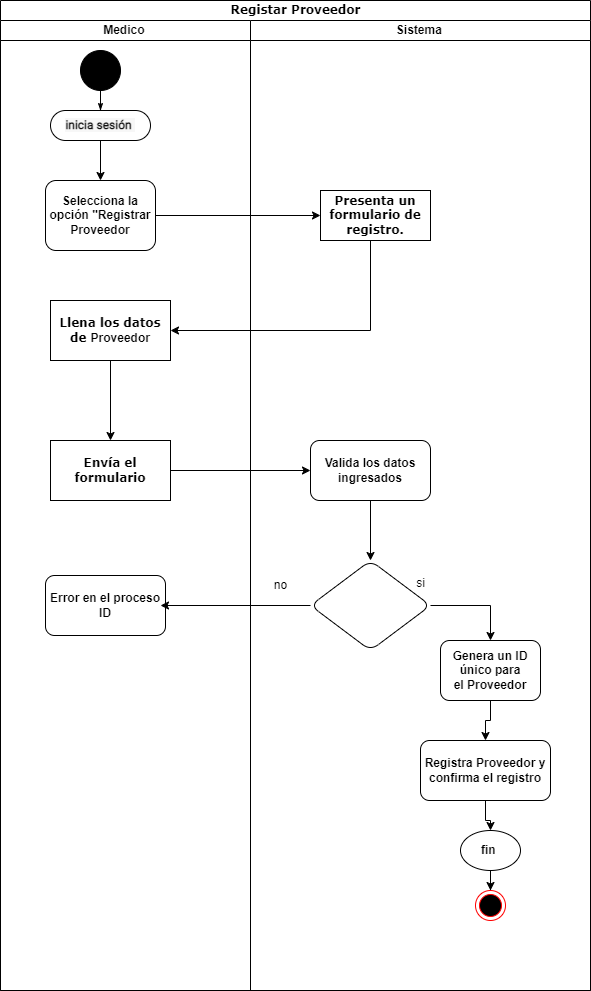

The diagram above was exported from draw.io. Its source (the exported page's mxGraphModel, read from the mxfile embedded in the PNG):
<mxGraphModel dx="1290" dy="618" grid="1" gridSize="10" guides="1" tooltips="1" connect="1" arrows="1" fold="1" page="1" pageScale="1" pageWidth="850" pageHeight="1100" background="none" math="0" shadow="0">
  <root>
    <mxCell id="MZUUkyxtwqSdlzq2Luku-0" />
    <mxCell id="MZUUkyxtwqSdlzq2Luku-1" parent="MZUUkyxtwqSdlzq2Luku-0" />
    <mxCell id="MZUUkyxtwqSdlzq2Luku-2" value="Registar Proveedor" style="swimlane;html=1;childLayout=stackLayout;startSize=20;rounded=0;shadow=0;comic=0;labelBackgroundColor=none;strokeWidth=1;fontFamily=Verdana;fontSize=12;align=center;" vertex="1" parent="MZUUkyxtwqSdlzq2Luku-1">
      <mxGeometry x="80" y="20" width="590" height="990" as="geometry" />
    </mxCell>
    <mxCell id="MZUUkyxtwqSdlzq2Luku-3" value="Medico&amp;nbsp;" style="swimlane;html=1;startSize=20;" vertex="1" parent="MZUUkyxtwqSdlzq2Luku-2">
      <mxGeometry y="20" width="250" height="970" as="geometry" />
    </mxCell>
    <mxCell id="MZUUkyxtwqSdlzq2Luku-4" value="" style="ellipse;whiteSpace=wrap;html=1;rounded=0;shadow=0;comic=0;labelBackgroundColor=none;strokeWidth=1;fillColor=#000000;fontFamily=Verdana;fontSize=12;align=center;" vertex="1" parent="MZUUkyxtwqSdlzq2Luku-3">
      <mxGeometry x="80" y="30" width="40" height="40" as="geometry" />
    </mxCell>
    <mxCell id="MZUUkyxtwqSdlzq2Luku-5" style="edgeStyle=orthogonalEdgeStyle;rounded=0;orthogonalLoop=1;jettySize=auto;html=1;" edge="1" parent="MZUUkyxtwqSdlzq2Luku-3" source="MZUUkyxtwqSdlzq2Luku-6" target="MZUUkyxtwqSdlzq2Luku-8">
      <mxGeometry relative="1" as="geometry" />
    </mxCell>
    <mxCell id="MZUUkyxtwqSdlzq2Luku-6" value="&lt;div style=&quot;text-align: start;&quot;&gt;&lt;font style=&quot;font-size: 12px;&quot; face=&quot;-apple-system, Roboto, SegoeUI, Segoe UI, Helvetica Neue, Helvetica, Microsoft YaHei, Meiryo UI, Meiryo, Arial Unicode MS, sans-serif&quot; color=&quot;#111111&quot;&gt;&lt;span style=&quot;white-space-collapse: preserve; background-color: rgb(247, 247, 247);&quot;&gt;&lt;b&gt;inicia sesión &lt;/b&gt;&lt;/span&gt;&lt;/font&gt;&lt;/div&gt;" style="rounded=1;whiteSpace=wrap;html=1;shadow=0;comic=0;labelBackgroundColor=none;strokeWidth=1;fontFamily=Verdana;fontSize=12;align=center;arcSize=50;" vertex="1" parent="MZUUkyxtwqSdlzq2Luku-3">
      <mxGeometry x="50" y="90" width="100" height="30" as="geometry" />
    </mxCell>
    <mxCell id="MZUUkyxtwqSdlzq2Luku-7" style="edgeStyle=orthogonalEdgeStyle;rounded=0;html=1;labelBackgroundColor=none;startArrow=none;startFill=0;startSize=5;endArrow=classicThin;endFill=1;endSize=5;jettySize=auto;orthogonalLoop=1;strokeWidth=1;fontFamily=Verdana;fontSize=12" edge="1" parent="MZUUkyxtwqSdlzq2Luku-3" source="MZUUkyxtwqSdlzq2Luku-4" target="MZUUkyxtwqSdlzq2Luku-6">
      <mxGeometry relative="1" as="geometry" />
    </mxCell>
    <mxCell id="MZUUkyxtwqSdlzq2Luku-8" value="&lt;b&gt;Selecciona la opción &quot;Registrar Proveedor&lt;/b&gt;" style="rounded=1;whiteSpace=wrap;html=1;" vertex="1" parent="MZUUkyxtwqSdlzq2Luku-3">
      <mxGeometry x="45" y="160" width="110" height="70" as="geometry" />
    </mxCell>
    <mxCell id="MZUUkyxtwqSdlzq2Luku-9" value="&lt;b&gt;Envía el formulario&lt;/b&gt;" style="whiteSpace=wrap;html=1;fontFamily=Verdana;rounded=0;shadow=0;comic=0;labelBackgroundColor=none;strokeWidth=1;arcSize=50;" vertex="1" parent="MZUUkyxtwqSdlzq2Luku-3">
      <mxGeometry x="50" y="420" width="120" height="60" as="geometry" />
    </mxCell>
    <mxCell id="MZUUkyxtwqSdlzq2Luku-10" value="&lt;b&gt;Error en el proceso ID&lt;/b&gt;" style="rounded=1;whiteSpace=wrap;html=1;" vertex="1" parent="MZUUkyxtwqSdlzq2Luku-3">
      <mxGeometry x="45" y="555" width="120" height="60" as="geometry" />
    </mxCell>
    <mxCell id="MZUUkyxtwqSdlzq2Luku-11" value="&lt;b&gt;Llena los datos de&amp;nbsp;&lt;/b&gt;&lt;b style=&quot;font-family: Helvetica;&quot;&gt;Proveedor&lt;/b&gt;" style="whiteSpace=wrap;html=1;fontFamily=Verdana;rounded=0;shadow=0;comic=0;labelBackgroundColor=none;strokeWidth=1;arcSize=50;" vertex="1" parent="MZUUkyxtwqSdlzq2Luku-3">
      <mxGeometry x="50" y="280" width="120" height="60" as="geometry" />
    </mxCell>
    <mxCell id="MZUUkyxtwqSdlzq2Luku-12" value="" style="edgeStyle=orthogonalEdgeStyle;rounded=0;orthogonalLoop=1;jettySize=auto;html=1;" edge="1" parent="MZUUkyxtwqSdlzq2Luku-3" source="MZUUkyxtwqSdlzq2Luku-11" target="MZUUkyxtwqSdlzq2Luku-9">
      <mxGeometry relative="1" as="geometry" />
    </mxCell>
    <mxCell id="MZUUkyxtwqSdlzq2Luku-13" style="edgeStyle=orthogonalEdgeStyle;rounded=0;orthogonalLoop=1;jettySize=auto;html=1;" edge="1" parent="MZUUkyxtwqSdlzq2Luku-2" source="MZUUkyxtwqSdlzq2Luku-8" target="MZUUkyxtwqSdlzq2Luku-17">
      <mxGeometry relative="1" as="geometry">
        <mxPoint x="310.0000000000002" y="195" as="targetPoint" />
      </mxGeometry>
    </mxCell>
    <mxCell id="MZUUkyxtwqSdlzq2Luku-14" style="edgeStyle=orthogonalEdgeStyle;rounded=0;orthogonalLoop=1;jettySize=auto;html=1;" edge="1" parent="MZUUkyxtwqSdlzq2Luku-2" source="MZUUkyxtwqSdlzq2Luku-9" target="MZUUkyxtwqSdlzq2Luku-19">
      <mxGeometry relative="1" as="geometry">
        <mxPoint x="300.0000000000002" y="470" as="targetPoint" />
      </mxGeometry>
    </mxCell>
    <mxCell id="MZUUkyxtwqSdlzq2Luku-15" value="" style="edgeStyle=orthogonalEdgeStyle;rounded=0;orthogonalLoop=1;jettySize=auto;html=1;" edge="1" parent="MZUUkyxtwqSdlzq2Luku-2" source="MZUUkyxtwqSdlzq2Luku-17" target="MZUUkyxtwqSdlzq2Luku-11">
      <mxGeometry relative="1" as="geometry">
        <Array as="points">
          <mxPoint x="370" y="330" />
        </Array>
      </mxGeometry>
    </mxCell>
    <mxCell id="MZUUkyxtwqSdlzq2Luku-16" value="Sistema&amp;nbsp;" style="swimlane;html=1;startSize=20;" vertex="1" parent="MZUUkyxtwqSdlzq2Luku-2">
      <mxGeometry x="250" y="20" width="340" height="970" as="geometry" />
    </mxCell>
    <mxCell id="MZUUkyxtwqSdlzq2Luku-17" value="&lt;b&gt;Presenta un formulario de registro.&lt;/b&gt;" style="rounded=0;whiteSpace=wrap;html=1;shadow=0;comic=0;labelBackgroundColor=none;strokeWidth=1;fontFamily=Verdana;fontSize=12;align=center;arcSize=50;" vertex="1" parent="MZUUkyxtwqSdlzq2Luku-16">
      <mxGeometry x="70" y="170" width="110" height="50" as="geometry" />
    </mxCell>
    <mxCell id="MZUUkyxtwqSdlzq2Luku-18" value="" style="edgeStyle=orthogonalEdgeStyle;rounded=0;orthogonalLoop=1;jettySize=auto;html=1;" edge="1" parent="MZUUkyxtwqSdlzq2Luku-16" source="MZUUkyxtwqSdlzq2Luku-19" target="MZUUkyxtwqSdlzq2Luku-22">
      <mxGeometry relative="1" as="geometry" />
    </mxCell>
    <mxCell id="MZUUkyxtwqSdlzq2Luku-19" value="&lt;b&gt;Valida los datos ingresados&lt;/b&gt;" style="rounded=1;whiteSpace=wrap;html=1;" vertex="1" parent="MZUUkyxtwqSdlzq2Luku-16">
      <mxGeometry x="60" y="420" width="120" height="60" as="geometry" />
    </mxCell>
    <mxCell id="MZUUkyxtwqSdlzq2Luku-20" value="" style="edgeStyle=orthogonalEdgeStyle;rounded=0;orthogonalLoop=1;jettySize=auto;html=1;entryX=0.5;entryY=0;entryDx=0;entryDy=0;" edge="1" parent="MZUUkyxtwqSdlzq2Luku-16" source="MZUUkyxtwqSdlzq2Luku-22" target="MZUUkyxtwqSdlzq2Luku-24">
      <mxGeometry relative="1" as="geometry" />
    </mxCell>
    <mxCell id="MZUUkyxtwqSdlzq2Luku-21" style="edgeStyle=orthogonalEdgeStyle;rounded=0;orthogonalLoop=1;jettySize=auto;html=1;" edge="1" parent="MZUUkyxtwqSdlzq2Luku-16" source="MZUUkyxtwqSdlzq2Luku-22">
      <mxGeometry relative="1" as="geometry">
        <mxPoint x="-90" y="585" as="targetPoint" />
      </mxGeometry>
    </mxCell>
    <mxCell id="MZUUkyxtwqSdlzq2Luku-22" value="" style="rhombus;whiteSpace=wrap;html=1;rounded=1;" vertex="1" parent="MZUUkyxtwqSdlzq2Luku-16">
      <mxGeometry x="60" y="540" width="120" height="90" as="geometry" />
    </mxCell>
    <mxCell id="MZUUkyxtwqSdlzq2Luku-23" value="" style="edgeStyle=orthogonalEdgeStyle;rounded=0;orthogonalLoop=1;jettySize=auto;html=1;" edge="1" parent="MZUUkyxtwqSdlzq2Luku-16" source="MZUUkyxtwqSdlzq2Luku-24" target="MZUUkyxtwqSdlzq2Luku-30">
      <mxGeometry relative="1" as="geometry" />
    </mxCell>
    <mxCell id="MZUUkyxtwqSdlzq2Luku-24" value="&lt;b&gt;Genera un ID único para el&amp;nbsp;&lt;/b&gt;&lt;b&gt;Proveedor&lt;/b&gt;" style="whiteSpace=wrap;html=1;rounded=1;" vertex="1" parent="MZUUkyxtwqSdlzq2Luku-16">
      <mxGeometry x="190" y="620" width="100" height="60" as="geometry" />
    </mxCell>
    <mxCell id="MZUUkyxtwqSdlzq2Luku-25" style="edgeStyle=orthogonalEdgeStyle;rounded=0;orthogonalLoop=1;jettySize=auto;html=1;entryX=0.5;entryY=0;entryDx=0;entryDy=0;" edge="1" parent="MZUUkyxtwqSdlzq2Luku-16" source="MZUUkyxtwqSdlzq2Luku-26" target="MZUUkyxtwqSdlzq2Luku-27">
      <mxGeometry relative="1" as="geometry" />
    </mxCell>
    <mxCell id="MZUUkyxtwqSdlzq2Luku-26" value="&lt;b&gt;fin&amp;nbsp;&lt;/b&gt;" style="ellipse;whiteSpace=wrap;html=1;rounded=1;" vertex="1" parent="MZUUkyxtwqSdlzq2Luku-16">
      <mxGeometry x="210" y="810" width="60" height="40" as="geometry" />
    </mxCell>
    <mxCell id="MZUUkyxtwqSdlzq2Luku-27" value="" style="ellipse;html=1;shape=endState;fillColor=#000000;strokeColor=#ff0000;" vertex="1" parent="MZUUkyxtwqSdlzq2Luku-16">
      <mxGeometry x="225" y="870" width="30" height="30" as="geometry" />
    </mxCell>
    <mxCell id="MZUUkyxtwqSdlzq2Luku-28" value="no" style="text;html=1;align=center;verticalAlign=middle;resizable=0;points=[];autosize=1;strokeColor=none;fillColor=none;" vertex="1" parent="MZUUkyxtwqSdlzq2Luku-16">
      <mxGeometry x="10" y="550" width="40" height="30" as="geometry" />
    </mxCell>
    <mxCell id="MZUUkyxtwqSdlzq2Luku-29" style="edgeStyle=orthogonalEdgeStyle;rounded=0;orthogonalLoop=1;jettySize=auto;html=1;entryX=0.5;entryY=0;entryDx=0;entryDy=0;" edge="1" parent="MZUUkyxtwqSdlzq2Luku-16" source="MZUUkyxtwqSdlzq2Luku-30" target="MZUUkyxtwqSdlzq2Luku-26">
      <mxGeometry relative="1" as="geometry" />
    </mxCell>
    <mxCell id="MZUUkyxtwqSdlzq2Luku-30" value="&lt;b&gt;Registra&amp;nbsp;&lt;/b&gt;&lt;b&gt;Proveedor&lt;/b&gt;&lt;b&gt;&amp;nbsp;y confirma el registro&lt;/b&gt;" style="whiteSpace=wrap;html=1;rounded=1;" vertex="1" parent="MZUUkyxtwqSdlzq2Luku-16">
      <mxGeometry x="170" y="720" width="130" height="60" as="geometry" />
    </mxCell>
    <mxCell id="MZUUkyxtwqSdlzq2Luku-31" value="si" style="text;html=1;align=center;verticalAlign=middle;resizable=0;points=[];autosize=1;strokeColor=none;fillColor=none;" vertex="1" parent="MZUUkyxtwqSdlzq2Luku-1">
      <mxGeometry x="485" y="588" width="30" height="30" as="geometry" />
    </mxCell>
  </root>
</mxGraphModel>